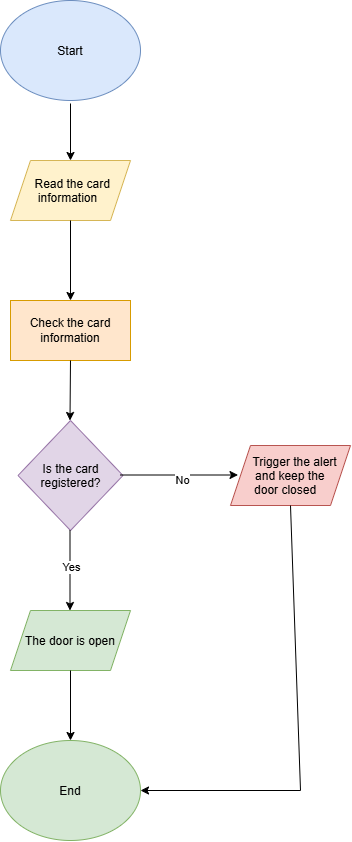

The diagram above was exported from draw.io. Its source (the exported page's mxGraphModel, read from the mxfile embedded in the PNG):
<mxGraphModel dx="1406" dy="780" grid="1" gridSize="10" guides="1" tooltips="1" connect="1" arrows="1" fold="1" page="1" pageScale="1" pageWidth="850" pageHeight="1100" math="0" shadow="0">
  <root>
    <mxCell id="0" />
    <mxCell id="1" parent="0" />
    <mxCell id="DDXtx2vZPuccLC4ThEyP-1" parent="1" style="ellipse;whiteSpace=wrap;html=1;shapeInside=1;fillColor=#dae8fc;strokeColor=#6c8ebf;" value="Start&lt;div&gt;&lt;br/&gt;&lt;/div&gt;" vertex="1">
      <mxGeometry height="100" width="140" x="350" y="30" as="geometry" />
    </mxCell>
    <mxCell id="DDXtx2vZPuccLC4ThEyP-2" parent="1" style="shape=parallelogram;perimeter=parallelogramPerimeter;whiteSpace=wrap;html=1;shapeInside=1;fixedSize=1;fillColor=#fff2cc;strokeColor=#d6b656;" value="Read the card information" vertex="1">
      <mxGeometry height="60" width="120" x="360" y="190" as="geometry" />
    </mxCell>
    <mxCell id="DDXtx2vZPuccLC4ThEyP-3" parent="1" style="rhombus;whiteSpace=wrap;html=1;shapeInside=1;fillColor=#e1d5e7;strokeColor=#9673a6;" value="Is the card registered?" vertex="1">
      <mxGeometry height="110" width="105" x="367.5" y="450" as="geometry" />
    </mxCell>
    <mxCell id="DDXtx2vZPuccLC4ThEyP-5" edge="1" parent="1" style="endArrow=classic;html=1;rounded=0;" value="">
      <mxGeometry height="50" relative="1" width="50" as="geometry">
        <mxPoint x="470" y="504.5" as="sourcePoint" />
        <mxPoint x="587.5" y="504.5" as="targetPoint" />
      </mxGeometry>
    </mxCell>
    <mxCell id="DDXtx2vZPuccLC4ThEyP-7" connectable="0" parent="DDXtx2vZPuccLC4ThEyP-5" style="edgeLabel;html=1;align=center;verticalAlign=middle;resizable=0;points=[];" value="No" vertex="1">
      <mxGeometry relative="1" x="0.0298" y="-5" as="geometry">
        <mxPoint as="offset" />
      </mxGeometry>
    </mxCell>
    <mxCell id="DDXtx2vZPuccLC4ThEyP-6" edge="1" parent="1" style="endArrow=classic;html=1;rounded=0;exitX=0.5;exitY=1;exitDx=0;exitDy=0;" value="">
      <mxGeometry height="50" relative="1" width="50" as="geometry">
        <mxPoint x="419.5" y="560" as="sourcePoint" />
        <mxPoint x="419.5" y="640" as="targetPoint" />
      </mxGeometry>
    </mxCell>
    <mxCell id="DDXtx2vZPuccLC4ThEyP-8" connectable="0" parent="DDXtx2vZPuccLC4ThEyP-6" style="edgeLabel;html=1;align=center;verticalAlign=middle;resizable=0;points=[];" value="Yes" vertex="1">
      <mxGeometry relative="1" x="-0.1" y="1" as="geometry">
        <mxPoint as="offset" />
      </mxGeometry>
    </mxCell>
    <mxCell id="DDXtx2vZPuccLC4ThEyP-9" parent="1" style="shape=parallelogram;perimeter=parallelogramPerimeter;whiteSpace=wrap;html=1;shapeInside=1;fixedSize=1;fillColor=#f8cecc;strokeColor=#b85450;" value="Trigger the alert and keep the door closed" vertex="1">
      <mxGeometry height="60" width="120" x="580" y="475" as="geometry" />
    </mxCell>
    <mxCell id="DDXtx2vZPuccLC4ThEyP-10" parent="1" style="shape=parallelogram;perimeter=parallelogramPerimeter;whiteSpace=wrap;html=1;shapeInside=1;fixedSize=1;fillColor=#d5e8d4;strokeColor=#82b366;" value="The door is open" vertex="1">
      <mxGeometry height="60" width="120" x="360" y="640" as="geometry" />
    </mxCell>
    <mxCell id="DDXtx2vZPuccLC4ThEyP-11" parent="1" style="ellipse;whiteSpace=wrap;html=1;shapeInside=1;fillColor=#d5e8d4;strokeColor=#82b366;" value="&lt;div&gt;End&lt;/div&gt;" vertex="1">
      <mxGeometry height="100" width="140" x="350" y="770" as="geometry" />
    </mxCell>
    <mxCell id="DDXtx2vZPuccLC4ThEyP-12" edge="1" parent="1" style="endArrow=classic;html=1;rounded=0;entryX=0.5;entryY=0;entryDx=0;entryDy=0;" target="DDXtx2vZPuccLC4ThEyP-2" value="">
      <mxGeometry height="50" relative="1" width="50" as="geometry">
        <mxPoint x="420" y="133" as="sourcePoint" />
        <mxPoint x="450" y="120" as="targetPoint" />
      </mxGeometry>
    </mxCell>
    <mxCell id="DDXtx2vZPuccLC4ThEyP-13" edge="1" parent="1" source="DDXtx2vZPuccLC4ThEyP-2" style="endArrow=classic;html=1;rounded=0;entryX=0.5;entryY=0;entryDx=0;entryDy=0;exitX=0.5;exitY=1;exitDx=0;exitDy=0;" target="DDXtx2vZPuccLC4ThEyP-14" value="">
      <mxGeometry height="50" relative="1" width="50" as="geometry">
        <mxPoint x="419.5" y="233" as="sourcePoint" />
        <mxPoint x="419.5" y="290" as="targetPoint" />
      </mxGeometry>
    </mxCell>
    <mxCell id="DDXtx2vZPuccLC4ThEyP-14" parent="1" style="rounded=0;whiteSpace=wrap;html=1;fillColor=#ffe6cc;strokeColor=#d79b00;" value="Check the card information" vertex="1">
      <mxGeometry height="60" width="120" x="360" y="330" as="geometry" />
    </mxCell>
    <mxCell id="DDXtx2vZPuccLC4ThEyP-15" edge="1" parent="1" source="DDXtx2vZPuccLC4ThEyP-14" style="endArrow=classic;html=1;rounded=0;entryX=0.5;entryY=0;entryDx=0;entryDy=0;exitX=0.5;exitY=1;exitDx=0;exitDy=0;" value="">
      <mxGeometry height="50" relative="1" width="50" as="geometry">
        <mxPoint x="420" y="410" as="sourcePoint" />
        <mxPoint x="419.5" y="450" as="targetPoint" />
      </mxGeometry>
    </mxCell>
    <mxCell id="DDXtx2vZPuccLC4ThEyP-16" edge="1" parent="1" source="DDXtx2vZPuccLC4ThEyP-10" style="endArrow=classic;html=1;rounded=0;entryX=0.5;entryY=0;entryDx=0;entryDy=0;exitX=0.5;exitY=1;exitDx=0;exitDy=0;" target="DDXtx2vZPuccLC4ThEyP-11" value="">
      <mxGeometry height="50" relative="1" width="50" as="geometry">
        <mxPoint x="420" y="730" as="sourcePoint" />
        <mxPoint x="510" y="770" as="targetPoint" />
      </mxGeometry>
    </mxCell>
    <mxCell id="DDXtx2vZPuccLC4ThEyP-17" edge="1" parent="1" source="DDXtx2vZPuccLC4ThEyP-9" style="endArrow=classic;html=1;rounded=0;entryX=1;entryY=0.5;entryDx=0;entryDy=0;exitX=0.5;exitY=1;exitDx=0;exitDy=0;" target="DDXtx2vZPuccLC4ThEyP-11" value="">
      <mxGeometry height="50" relative="1" width="50" as="geometry">
        <Array as="points">
          <mxPoint x="650" y="820" />
        </Array>
        <mxPoint x="540.5" y="640" as="sourcePoint" />
        <mxPoint x="540" y="680" as="targetPoint" />
      </mxGeometry>
    </mxCell>
  </root>
</mxGraphModel>